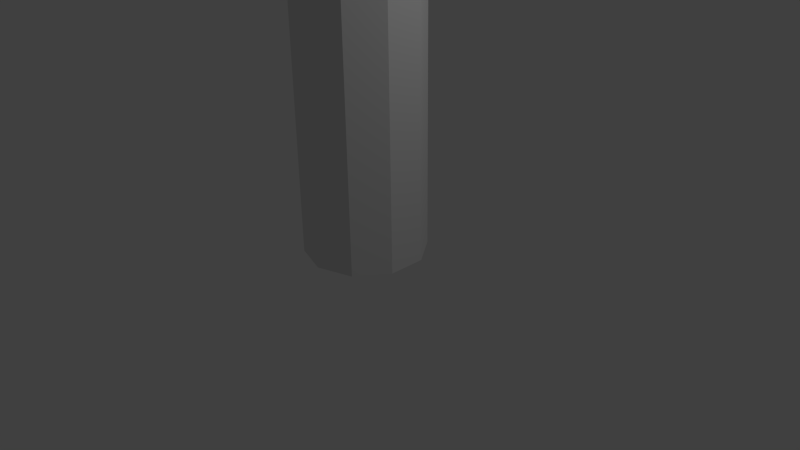 # Source: TimedGate_Cylinder.blend  (saved by Blender 2.76.0; exported with 4.5.12 LTS)
import bpy
from mathutils import Matrix  # noqa: F401  (used for matrix-valued properties, if any)

bpy.ops.wm.read_factory_settings(use_empty=True)
scene = bpy.context.scene
scene.name = 'Scene'

# ---- collections
col_collection_1 = bpy.data.collections.new('Collection 1'); scene.collection.children.link(col_collection_1)

# ---- world
world_world = bpy.data.worlds.new('World'); scene.world = world_world
world_world.color = (0.05088, 0.05088, 0.05088)
world_world.use_sun_shadow = False
world_world.sun_shadow_jitter_overblur = 0.0
world_world.cycles.sampling_method = 'MANUAL'
world_world.cycles.sample_map_resolution = 256

# ---- cameras
cam_camera = bpy.data.cameras.new('Camera')
cam_camera.clip_end = 100.0
cam_camera.lens = 35.0
cam_camera.sensor_width = 32.0
cam_camera.sensor_height = 18.0
cam_camera.ortho_scale = 7.314
cam_camera.dof.focus_distance = 0.0
cam_camera.dof.aperture_fstop = 128.0

# ---- lights
light_lamp = bpy.data.lights.new('Lamp', 'POINT')
light_lamp.transmission_factor = 0.0
light_lamp.cutoff_distance = 30.0
light_lamp.energy = 100.0
light_lamp.shadow_buffer_clip_start = 1.001
light_lamp.shadow_soft_size = 0.1
light_lamp.shadow_maximum_resolution = 0.006
light_lamp.use_absolute_resolution = True
light_lamp.cycles.use_multiple_importance_sampling = False

# ---- meshes
me_cylinder = bpy.data.meshes.new('Cylinder')
me_cylinder.from_pydata([(0.0, 1.0, -1.0), (0.0, 1.0, 1.0), (0.5878, 0.809, -1.0), (0.5878, 0.809, 1.0), (0.9511, 0.309, -1.0), (0.9511, 0.309, 1.0), (0.9511, -0.309, -1.0), (0.9511, -0.309, 1.0), (0.5878, -0.809, -1.0), (0.5878, -0.809, 1.0), (-8.742e-08, -1.0, -1.0), (-8.742e-08, -1.0, 1.0), (-0.5878, -0.809, -1.0), (-0.5878, -0.809, 1.0), (-0.9511, -0.309, -1.0), (-0.9511, -0.309, 1.0), (-0.9511, 0.309, -1.0), (-0.9511, 0.309, 1.0), (-0.5878, 0.809, -1.0), (-0.5878, 0.809, 1.0)], [], [(0, 1, 3, 2), (2, 3, 5, 4), (4, 5, 7, 6), (6, 7, 9, 8), (8, 9, 11, 10), (10, 11, 13, 12), (12, 13, 15, 14), (14, 15, 17, 16), (3, 1, 19, 17, 15, 13, 11, 9, 7, 5), (18, 19, 1, 0), (16, 17, 19, 18), (0, 2, 4, 6, 8, 10, 12, 14, 16, 18)])
_uv = me_cylinder.uv_layers.new(name='UVMap')
_uv.uv.foreach_set('vector', [0.2699, 0.2769, 0.2699, 0.5679, 0.1799, 0.5679, 0.1799, 0.2769, 0.1799, 0.2769, 0.1799, 0.5679, 0.09002, 0.5679, 0.09002, 0.2769, 0.09002, 0.2769, 0.09002, 0.5679, 9.189e-05, 0.5679, 9.196e-05, 0.2769, 0.8994, 0.2769, 0.8994, 0.5679, 0.8094, 0.5679, 0.8094, 0.2769, 0.8094, 0.2769, 0.8094, 0.5679, 0.7195, 0.5679, 0.7195, 0.2769, 0.7195, 0.2769, 0.7195, 0.5679, 0.6296, 0.5679, 0.6296, 0.2769, 0.6296, 0.2769, 0.6296, 0.5679, 0.5397, 0.5679, 0.5397, 0.2769, 0.5397, 0.2769, 0.5397, 0.5679, 0.4497, 0.5679, 0.4497, 0.2769, 0.9999, 0.7063, 0.9721, 0.7918, 0.8994, 0.8446, 0.8094, 0.8446, 0.7367, 0.7918, 0.7089, 0.7063, 0.7367, 0.6207, 0.8094, 0.5679, 0.8994, 0.5679, 0.9721, 0.6207, 0.3598, 0.2769, 0.3598, 0.5679, 0.2699, 0.5679, 0.2699, 0.2769, 0.4497, 0.2769, 0.4497, 0.5679, 0.3598, 0.5679, 0.3598, 0.2769, 0.9721, 0.05295, 0.9999, 0.1385, 0.9721, 0.224, 0.8994, 0.2769, 0.8094, 0.2769, 0.7367, 0.224, 0.7089, 0.1385, 0.7367, 0.05295, 0.8094, 9.196e-05, 0.8994, 9.189e-05])
me_cylinder.use_remesh_preserve_volume = False
me_cylinder.use_remesh_preserve_attributes = False
me_cylinder.use_mirror_vertex_groups = False
me_cylinder.update()

# ---- objects
ob_cylinder = bpy.data.objects.new('Cylinder', me_cylinder)
ob_lamp = bpy.data.objects.new('Lamp', light_lamp)
ob_camera = bpy.data.objects.new('Camera', cam_camera)

# ---- transforms, parenting, visibility, modifiers, constraints
ob_cylinder.location = (0.01589, -0.1337, 2.208)
ob_cylinder.scale = (0.7828, 0.7828, 2.039)
ob_cylinder.lineart.crease_threshold = 0.0
ob_lamp.location = (4.076, 1.005, 5.904)
ob_lamp.rotation_euler = (0.6503, 0.05522, 1.866)
ob_lamp.lock_rotations_4d = False
ob_lamp.empty_display_type = 'ARROWS'
ob_lamp.color = (0.0, 0.0, 0.0, 0.0)
ob_lamp.lineart.crease_threshold = 0.0
ob_camera.location = (7.481, -6.508, 5.344)
ob_camera.rotation_euler = (1.109, 0.01082, 0.8149)
ob_camera.lock_rotations_4d = False
ob_camera.empty_display_type = 'ARROWS'
ob_camera.color = (0.0, 0.0, 0.0, 0.0)
ob_camera.display_type = 'WIRE'
ob_camera.lineart.crease_threshold = 0.0

# ---- collection membership
col_collection_1.objects.link(ob_cylinder)
col_collection_1.objects.link(ob_lamp)
col_collection_1.objects.link(ob_camera)

# ---- scene / render settings (as saved in the file)
scene.camera = ob_camera
scene.frame_start = 1; scene.frame_end = 250; scene.frame_set(1)
scene.render.engine = 'BLENDER_EEVEE_NEXT'
scene.render.resolution_percentage = 50
scene.render.dither_intensity = 0.0
scene.cycles.use_denoising = False
scene.cycles.samples = 10
scene.cycles.sampling_pattern = 'TABULATED_SOBOL'
scene.cycles.light_sampling_threshold = 0.0
scene.cycles.use_adaptive_sampling = False
scene.cycles.use_light_tree = False
scene.cycles.blur_glossy = 0.0
scene.cycles.pixel_filter_type = 'GAUSSIAN'
scene.cycles.sample_clamp_indirect = 0.0
scene.view_settings.view_transform = 'Standard'
bpy.context.view_layer.update()
